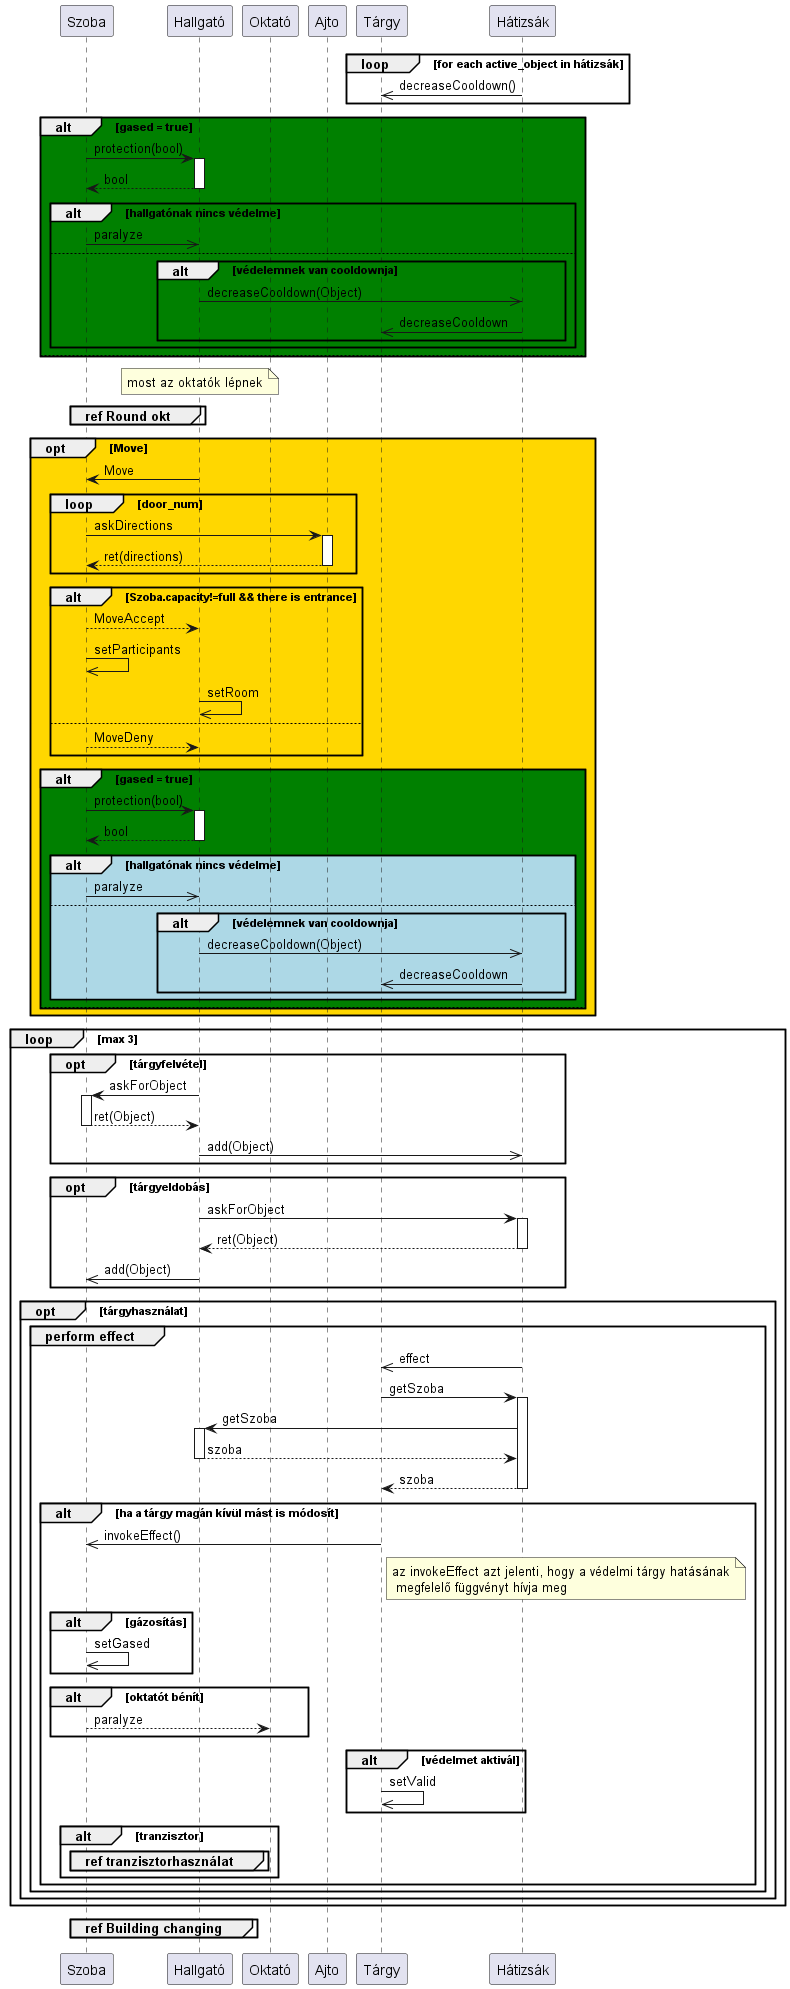

The diagram above was rendered by PlantUML. Its source (embedded in the PNG):
@startuml Round
participant Szoba as sz
participant Hallgató as h
participant Oktató as okt
participant Ajto as a
participant Tárgy as t
participant Hátizsák as hát

loop for each active_object in hátizsák
    hát->>t : decreaseCooldown()
end

' ezt át kellene írni úgy, hogy a hátizsák csökkentse a cooldownt azonnal. '

alt #green gased = true
        sz->h ++: protection(bool)
        return bool
        alt hallgatónak nincs védelme
            sz->>h : paralyze
        else
            alt védelemnek van cooldownja
            h->>hát : decreaseCooldown(Object)
            hát->>t : decreaseCooldown
            end
        end
else
end

note over h: most az oktatók lépnek

group ref Round okt 
end

opt #gold Move
    h->sz : Move

    loop door_num
        sz->a ++: askDirections
        return ret(directions)
    end

    alt Szoba.capacity!=full && there is entrance
        sz-->h : MoveAccept
        sz->>sz : setParticipants
        h->>h : setRoom    
    else
        sz-->h : MoveDeny
    end

    alt #green gased = true
        sz->h ++: protection(bool)
        return bool
        alt #LightBlue hallgatónak nincs védelme
            sz->>h : paralyze
        else
            alt védelemnek van cooldownja
            h->>hát : decreaseCooldown(Object)
            hát->>t : decreaseCooldown
            end
        end
    else
    end
end

loop max 3
    opt tárgyfelvétel
        h->sz ++: askForObject
        sz-->h --: ret(Object)
        h->>hát : add(Object)
    end

    opt tárgyeldobás
        h->hát ++: askForObject
        hát-->h --: ret(Object)
        h->>sz : add(Object)
    end

    opt tárgyhasználat
        group perform effect

            hát->>t : effect
            t->hát ++ : getSzoba
            hát->h ++: getSzoba
            return szoba
            hát-->t --: szoba
            alt ha a tárgy magán kívül mást is módosít
                t->>sz : invokeEffect()

                note right of t : az invokeEffect azt jelenti, hogy a védelmi tárgy hatásának\n megfelelő függvényt hívja meg

                alt gázosítás
                    sz->>sz : setGased
                end

                alt oktatót bénít
                    sz-->okt : paralyze
                end

                alt védelmet aktivál
                    t->>t : setValid
                end

                alt tranzisztor
                    group ref tranzisztorhasználat
                    end
                end
            end
        end
    end
end

group ref Building changing
end
@enduml